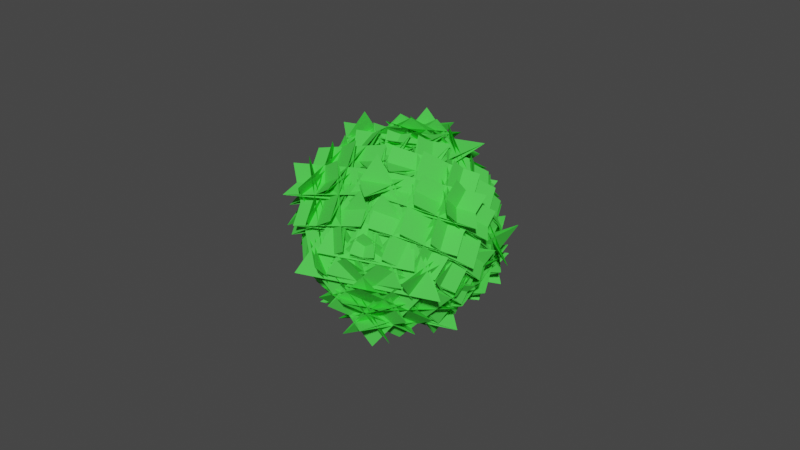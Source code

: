 # Source: Base01.blend  (saved by Blender 3.6.13; exported with 4.5.12 LTS)
import bpy
from mathutils import Matrix  # noqa: F401  (used for matrix-valued properties, if any)

bpy.ops.wm.read_factory_settings(use_empty=True)
scene = bpy.context.scene
scene.name = 'Scene'

# ---- collections
col_collection = bpy.data.collections.new('Collection'); scene.collection.children.link(col_collection)

# ---- materials (node trees are filled in below, after node groups)
mat_material = bpy.data.materials.new('Material')
mat_material.alpha_threshold = 0.0
mat_material.use_transparent_shadow = False
mat_material.diffuse_color = (0.08762, 0.8, 0.086, 1.0)
mat_material.roughness = 0.5
mat_material.line_color = (0.0, 0.0, 0.0, 1.0)

# ---- material node trees

# ---- world
world_world = bpy.data.worlds.new('World'); scene.world = world_world
world_world.use_nodes = True; world_world.node_tree.nodes.clear()
_N = world_world.node_tree.nodes; _L = world_world.node_tree.links
n0 = _N.new('ShaderNodeOutputWorld'); n0.name = 'World Output'; n0.location = (300, 300)
n1 = _N.new('ShaderNodeBackground'); n1.name = 'Background'; n1.location = (10, 300)
n1.inputs[0].default_value = (0.05088, 0.05088, 0.05088, 1.0)
_L.new(n1.outputs[0], n0.inputs[0])
n0.is_active_output = True
world_world.color = (0.05088, 0.05088, 0.05088)
world_world.use_sun_shadow = False
world_world.sun_shadow_jitter_overblur = 0.0

# ---- meshes
me_cube = bpy.data.meshes.new('Cube')
me_cube.from_pydata([(0.8985, 0.1324, 0.7297), (0.8324, 0.4613, -0.4682), (-0.168, 1.13, -0.4682), (-0.1489, 0.8504, 0.7049), (0.7118, 0.7653, -0.4682), (-0.4682, 1.0, -0.4682), (-0.4682, 0.7653, 0.7118), (0.718, 0.5254, 0.718), (-0.4682, 1.13, -0.168), (-0.4682, 0.4613, 0.8324), (0.7297, 0.1324, 0.8985), (0.7049, 0.8504, -0.1489), (0.8443, 0.5908, -0.1696), (-0.1917, 1.341, -0.1917), (-0.1696, 0.5908, 0.8443), (0.9157, -0.2442, 0.9157), (0.7297, 0.8985, 0.1324), (-0.4682, 0.8324, 0.4613), (-0.4682, -0.168, 1.13), (0.7049, -0.1489, 0.8504), (-0.4682, 0.7118, 0.7653), (-0.4682, -0.4682, 1.0), (0.7118, -0.4682, 0.7653), (0.718, 0.718, 0.5254), (-0.168, -0.4682, 1.13), (0.8324, -0.4682, 0.4613), (0.8985, 0.7297, 0.1324), (-0.1489, 0.7049, 0.8504), (-0.1696, 0.8443, 0.5908), (-0.1917, -0.1917, 1.341), (0.8443, -0.1696, 0.5908), (0.9157, 0.9157, -0.2442), (1.13, -0.168, -0.4682), (0.4613, 0.8324, -0.4682), (0.1324, 0.8985, 0.7297), (0.8504, -0.1489, 0.7049), (0.5908, 0.8443, -0.1696), (-0.2442, 0.9157, 0.9157), (0.5908, -0.1696, 0.8443), (1.341, -0.1917, -0.1917), (0.1324, 0.7297, 0.8985), (0.4613, -0.4682, 0.8324), (1.13, -0.4682, -0.168), (0.8504, 0.7049, -0.1489), (0.7653, 0.7118, -0.4682), (0.5254, 0.718, 0.718), (0.7653, -0.4682, 0.7118), (1.0, -0.4682, -0.4682), (0.8985, 0.7297, -0.1324), (0.8324, -0.4682, -0.4613), (-0.168, -0.4682, -1.13), (-0.1489, 0.7049, -0.8504), (0.7118, -0.4682, -0.7653), (-0.4682, -0.4682, -1.0), (-0.4682, 0.7118, -0.7653), (0.718, 0.718, -0.5254), (-0.4682, -0.168, -1.13), (-0.4682, 0.8324, -0.4613), (0.7297, 0.8985, -0.1324), (0.7049, -0.1489, -0.8504), (0.8443, -0.1696, -0.5908), (-0.1917, -0.1917, -1.341), (-0.1696, 0.8443, -0.5908), (0.9157, 0.9157, 0.2442), (0.7297, 0.1324, -0.8985), (-0.4682, 0.4613, -0.8324), (-0.4682, 1.13, 0.168), (0.7049, 0.8504, 0.1489), (-0.4682, 0.7653, -0.7118), (-0.4682, 1.0, 0.4682), (0.7118, 0.7653, 0.4682), (0.718, 0.5254, -0.718), (-0.168, 1.13, 0.4682), (0.8324, 0.4613, 0.4682), (0.8985, 0.1324, -0.7297), (-0.1489, 0.8504, -0.7049), (-0.1696, 0.5908, -0.8443), (-0.1917, 1.341, 0.1917), (0.8443, 0.5908, 0.1696), (0.9157, -0.2442, -0.9157), (1.13, -0.4682, 0.168), (0.4613, -0.4682, -0.8324), (0.1324, 0.7297, -0.8985), (0.8504, 0.7049, 0.1489), (0.5908, -0.1696, -0.8443), (-0.2442, 0.9157, -0.9157), (0.5908, 0.8443, 0.1696), (1.341, -0.1917, 0.1917), (0.1324, 0.8985, -0.7297), (0.4613, 0.8324, 0.4682), (1.13, -0.168, 0.4682), (0.8504, -0.1489, -0.7049), (0.7653, -0.4682, -0.7118), (0.5254, 0.718, -0.718), (0.7653, 0.7118, 0.4682), (1.0, -0.4682, 0.4682), (0.1324, -0.8985, 0.7297), (0.4613, -0.8324, -0.4682), (1.13, 0.168, -0.4682), (0.8504, 0.1489, 0.7049), (0.7653, -0.7118, -0.4682), (1.0, 0.4682, -0.4682), (0.7653, 0.4682, 0.7118), (0.5254, -0.718, 0.718), (1.13, 0.4682, -0.168), (0.4613, 0.4682, 0.8324), (0.1324, -0.7297, 0.8985), (0.8504, -0.7049, -0.1489), (0.5908, -0.8443, -0.1696), (1.341, 0.1917, -0.1917), (0.5908, 0.1696, 0.8443), (-0.2442, -0.9157, 0.9157), (0.8985, -0.7297, 0.1324), (0.8324, 0.4682, 0.4613), (-0.168, 0.4682, 1.13), (-0.1489, -0.7049, 0.8504), (0.7118, 0.4682, 0.7653), (-0.4682, 0.4682, 1.0), (-0.4682, -0.7118, 0.7653), (0.718, -0.718, 0.5254), (-0.4682, 0.168, 1.13), (-0.4682, -0.8324, 0.4613), (0.7297, -0.8985, 0.1324), (0.7049, 0.1489, 0.8504), (0.8443, 0.1696, 0.5908), (-0.1917, 0.1917, 1.341), (-0.1696, -0.8443, 0.5908), (0.9157, -0.9157, -0.2442), (-0.168, -1.13, -0.4682), (0.8324, -0.4613, -0.4682), (0.8985, -0.1324, 0.7297), (-0.1489, -0.8504, 0.7049), (0.8443, -0.5908, -0.1696), (0.9157, 0.2442, 0.9157), (-0.1696, -0.5908, 0.8443), (-0.1917, -1.341, -0.1917), (0.7297, -0.1324, 0.8985), (-0.4682, -0.4613, 0.8324), (-0.4682, -1.13, -0.168), (0.7049, -0.8504, -0.1489), (0.7118, -0.7653, -0.4682), (0.718, -0.5254, 0.718), (-0.4682, -0.7653, 0.7118), (-0.4682, -1.0, -0.4682), (0.1324, -0.7297, -0.8985), (0.4613, 0.4682, -0.8324), (1.13, 0.4682, 0.168), (0.8504, -0.7049, 0.1489), (0.7653, 0.4682, -0.7118), (1.0, 0.4682, 0.4682), (0.7653, -0.7118, 0.4682), (0.5254, -0.718, -0.718), (1.13, 0.168, 0.4682), (0.4613, -0.8324, 0.4682), (0.1324, -0.8985, -0.7297), (0.8504, 0.1489, -0.7049), (0.5908, 0.1696, -0.8443), (1.341, 0.1917, 0.1917), (0.5908, -0.8443, 0.1696), (-0.2442, -0.9157, -0.9157), (0.8985, -0.1324, -0.7297), (0.8324, -0.4613, 0.4682), (-0.168, -1.13, 0.4682), (-0.1489, -0.8504, -0.7049), (0.7118, -0.7653, 0.4682), (-0.4682, -1.0, 0.4682), (-0.4682, -0.7653, -0.7118), (0.718, -0.5254, -0.718), (-0.4682, -1.13, 0.168), (-0.4682, -0.4613, -0.8324), (0.7297, -0.1324, -0.8985), (0.7049, -0.8504, 0.1489), (0.8443, -0.5908, 0.1696), (-0.1917, -1.341, 0.1917), (-0.1696, -0.5908, -0.8443), (0.9157, 0.2442, -0.9157), (-0.168, 0.4682, -1.13), (0.8324, 0.4682, -0.4613), (0.8985, -0.7297, -0.1324), (-0.1489, -0.7049, -0.8504), (0.8443, 0.1696, -0.5908), (0.9157, -0.9157, 0.2442), (-0.1696, -0.8443, -0.5908), (-0.1917, 0.1917, -1.341), (0.7297, -0.8985, -0.1324), (-0.4682, -0.8324, -0.4613), (-0.4682, 0.168, -1.13), (0.7049, 0.1489, -0.8504), (0.7118, 0.4682, -0.7653), (0.718, -0.718, -0.5254), (-0.4682, -0.7118, -0.7653), (-0.4682, 0.4682, -1.0), (-0.7297, 0.1324, 0.8985), (0.4682, 0.4613, 0.8324), (0.4682, 1.13, -0.168), (-0.7049, 0.8504, -0.1489), (0.4682, 0.7653, 0.7118), (0.4682, 1.0, -0.4682), (-0.7118, 0.7653, -0.4682), (-0.718, 0.5254, 0.718), (0.168, 1.13, -0.4682), (-0.8324, 0.4613, -0.4682), (-0.8985, 0.1324, 0.7297), (0.1489, 0.8504, 0.7049), (0.1696, 0.5908, 0.8443), (0.1917, 1.341, -0.1917), (-0.8443, 0.5908, -0.1696), (-0.9157, -0.2442, 0.9157), (-0.1324, 0.8985, 0.7297), (-0.4613, 0.8324, -0.4682), (-1.13, -0.168, -0.4682), (-0.8504, -0.1489, 0.7049), (-0.7653, 0.7118, -0.4682), (-1.0, -0.4682, -0.4682), (-0.7653, -0.4682, 0.7118), (-0.5254, 0.718, 0.718), (-1.13, -0.4682, -0.168), (-0.4613, -0.4682, 0.8324), (-0.1324, 0.7297, 0.8985), (-0.8504, 0.7049, -0.1489), (-0.5908, 0.8443, -0.1696), (-1.341, -0.1917, -0.1917), (-0.5908, -0.1696, 0.8443), (0.2442, 0.9157, 0.9157), (0.4682, -0.168, 1.13), (0.4682, 0.8324, 0.4613), (-0.7297, 0.8985, 0.1324), (-0.7049, -0.1489, 0.8504), (0.1696, 0.8443, 0.5908), (-0.9157, 0.9157, -0.2442), (-0.8443, -0.1696, 0.5908), (0.1917, -0.1917, 1.341), (-0.8985, 0.7297, 0.1324), (-0.8324, -0.4682, 0.4613), (0.168, -0.4682, 1.13), (0.1489, 0.7049, 0.8504), (0.4682, 0.7118, 0.7653), (-0.718, 0.718, 0.5254), (-0.7118, -0.4682, 0.7653), (0.4682, -0.4682, 1.0), (-0.1324, 0.7297, -0.8985), (-0.4613, -0.4682, -0.8324), (-1.13, -0.4682, 0.168), (-0.8504, 0.7049, 0.1489), (-0.7653, -0.4682, -0.7118), (-1.0, -0.4682, 0.4682), (-0.7653, 0.7118, 0.4682), (-0.5254, 0.718, -0.718), (-1.13, -0.168, 0.4682), (-0.4613, 0.8324, 0.4682), (-0.1324, 0.8985, -0.7297), (-0.8504, -0.1489, -0.7049), (-0.5908, -0.1696, -0.8443), (-1.341, -0.1917, 0.1917), (-0.5908, 0.8443, 0.1696), (0.2442, 0.9157, -0.9157), (-0.8985, 0.1324, -0.7297), (-0.8324, 0.4613, 0.4682), (0.168, 1.13, 0.4682), (0.1489, 0.8504, -0.7049), (-0.7118, 0.7653, 0.4682), (0.4682, 1.0, 0.4682), (0.4682, 0.7653, -0.7118), (-0.718, 0.5254, -0.718), (0.4682, 1.13, 0.168), (0.4682, 0.4613, -0.8324), (-0.7297, 0.1324, -0.8985), (-0.7049, 0.8504, 0.1489), (-0.8443, 0.5908, 0.1696), (0.1917, 1.341, 0.1917), (0.1696, 0.5908, -0.8443), (-0.9157, -0.2442, -0.9157), (0.168, -0.4682, -1.13), (-0.8324, -0.4682, -0.4613), (-0.8985, 0.7297, -0.1324), (0.1489, 0.7049, -0.8504), (-0.8443, -0.1696, -0.5908), (-0.9157, 0.9157, 0.2442), (0.1696, 0.8443, -0.5908), (0.1917, -0.1917, -1.341), (-0.7297, 0.8985, -0.1324), (0.4682, 0.8324, -0.4613), (0.4682, -0.168, -1.13), (-0.7049, -0.1489, -0.8504), (-0.7118, -0.4682, -0.7653), (-0.718, 0.718, -0.5254), (0.4682, 0.7118, -0.7653), (0.4682, -0.4682, -1.0), (-0.1324, -0.7297, 0.8985), (-0.4613, 0.4682, 0.8324), (-1.13, 0.4682, -0.168), (-0.8504, -0.7049, -0.1489), (-0.7653, 0.4682, 0.7118), (-1.0, 0.4682, -0.4682), (-0.7653, -0.7118, -0.4682), (-0.5254, -0.718, 0.718), (-1.13, 0.168, -0.4682), (-0.4613, -0.8324, -0.4682), (-0.1324, -0.8985, 0.7297), (-0.8504, 0.1489, 0.7049), (-0.5908, 0.1696, 0.8443), (-1.341, 0.1917, -0.1917), (-0.5908, -0.8443, -0.1696), (0.2442, -0.9157, 0.9157), (-0.8985, -0.1324, 0.7297), (-0.8324, -0.4613, -0.4682), (0.168, -1.13, -0.4682), (0.1489, -0.8504, 0.7049), (-0.7118, -0.7653, -0.4682), (0.4682, -1.0, -0.4682), (0.4682, -0.7653, 0.7118), (-0.718, -0.5254, 0.718), (0.4682, -1.13, -0.168), (0.4682, -0.4613, 0.8324), (-0.7297, -0.1324, 0.8985), (-0.7049, -0.8504, -0.1489), (-0.8443, -0.5908, -0.1696), (0.1917, -1.341, -0.1917), (0.1696, -0.5908, 0.8443), (-0.9157, 0.2442, 0.9157), (0.168, 0.4682, 1.13), (-0.8324, 0.4682, 0.4613), (-0.8985, -0.7297, 0.1324), (0.1489, -0.7049, 0.8504), (-0.8443, 0.1696, 0.5908), (-0.9157, -0.9157, -0.2442), (0.1696, -0.8443, 0.5908), (0.1917, 0.1917, 1.341), (-0.7297, -0.8985, 0.1324), (0.4682, -0.8324, 0.4613), (0.4682, 0.168, 1.13), (-0.7049, 0.1489, 0.8504), (-0.7118, 0.4682, 0.7653), (-0.718, -0.718, 0.5254), (0.4682, -0.7118, 0.7653), (0.4682, 0.4682, 1.0), (-0.8985, -0.7297, -0.1324), (-0.8324, 0.4682, -0.4613), (0.168, 0.4682, -1.13), (0.1489, -0.7049, -0.8504), (-0.7118, 0.4682, -0.7653), (0.4682, 0.4682, -1.0), (0.4682, -0.7118, -0.7653), (-0.718, -0.718, -0.5254), (0.4682, 0.168, -1.13), (0.4682, -0.8324, -0.4613), (-0.7297, -0.8985, -0.1324), (-0.7049, 0.1489, -0.8504), (-0.8443, 0.1696, -0.5908), (0.1917, 0.1917, -1.341), (0.1696, -0.8443, -0.5908), (-0.9157, -0.9157, 0.2442), (-0.7297, -0.1324, -0.8985), (0.4682, -0.4613, -0.8324), (0.4682, -1.13, 0.168), (-0.7049, -0.8504, 0.1489), (0.4682, -0.7653, -0.7118), (0.4682, -1.0, 0.4682), (-0.7118, -0.7653, 0.4682), (-0.718, -0.5254, -0.718), (0.168, -1.13, 0.4682), (-0.8324, -0.4613, 0.4682), (-0.8985, -0.1324, -0.7297), (0.1489, -0.8504, -0.7049), (0.1696, -0.5908, -0.8443), (0.1917, -1.341, 0.1917), (-0.8443, -0.5908, 0.1696), (-0.9157, 0.2442, -0.9157), (-1.13, 0.4682, 0.168), (-0.4613, 0.4682, -0.8324), (-0.1324, -0.7297, -0.8985), (-0.8504, -0.7049, 0.1489), (-0.5908, 0.1696, -0.8443), (0.2442, -0.9157, -0.9157), (-0.5908, -0.8443, 0.1696), (-1.341, 0.1917, 0.1917), (-0.1324, -0.8985, -0.7297), (-0.4613, -0.8324, 0.4682), (-1.13, 0.168, 0.4682), (-0.8504, 0.1489, -0.7049), (-0.7653, 0.4682, -0.7118), (-0.5254, -0.718, -0.718), (-0.7653, -0.7118, 0.4682), (-1.0, 0.4682, 0.4682)], [], [(150, 100, 98, 152), (380, 244, 242, 368), (163, 167, 171, 173), (82, 48, 60, 84), (188, 52, 50, 176), (10, 16, 28, 14), (63, 79, 85), (140, 164, 162, 128), (179, 183, 187, 189), (207, 223, 229), (307, 311, 315, 317), (303, 319, 325), (259, 263, 267, 269), (58, 64, 76, 62), (19, 23, 27, 29), (355, 359, 363, 365), (115, 119, 123, 125), (227, 231, 235, 237), (178, 144, 156, 180), (26, 40, 38, 30), (211, 215, 219, 221), (218, 232, 230, 222), (44, 94, 90, 32), (67, 71, 75, 77), (15, 31, 37), (33, 89, 73, 1), (236, 20, 18, 224), (102, 46, 42, 104), (177, 49, 81, 145), (262, 68, 66, 264), (130, 96, 108, 132), (129, 161, 153, 97), (118, 334, 330, 120), (310, 142, 138, 312), (154, 160, 172, 158), (166, 356, 354, 168), (342, 190, 186, 344), (198, 260, 258, 200), (246, 212, 210, 248), (332, 238, 234, 320), (273, 337, 369, 241), (266, 280, 278, 270), (322, 288, 300, 324), (294, 382, 378, 296), (358, 308, 306, 360), (370, 336, 348, 372), (346, 352, 364, 350), (362, 376, 374, 366), (3, 7, 11, 13), (225, 17, 9, 193), (25, 113, 105, 41), (51, 55, 59, 61), (57, 281, 265, 65), (92, 148, 146, 80), (99, 103, 107, 109), (111, 127, 133), (121, 329, 313, 137), (147, 151, 155, 157), (159, 175, 181), (345, 185, 169, 353), (195, 199, 203, 205), (201, 257, 249, 209), (321, 233, 217, 289), (243, 247, 251, 253), (255, 271, 277), (284, 340, 338, 272), (291, 295, 299, 301), (361, 305, 297, 377), (323, 327, 331, 333), (339, 343, 347, 349), (351, 367, 373), (371, 375, 379, 381), (275, 279, 283, 285), (250, 256, 268, 254), (287, 53, 191, 341), (74, 88, 86, 78), (35, 39, 43, 45), (6, 196, 194, 8), (314, 328, 326, 318), (298, 304, 316, 302), (131, 135, 139, 141), (106, 112, 124, 110), (202, 208, 220, 206), (214, 292, 290, 216), (122, 136, 134, 126), (165, 143, 309, 357), (21, 239, 335, 117), (95, 47, 101, 149), (226, 192, 204, 228), (170, 184, 182, 174), (274, 240, 252, 276), (383, 293, 213, 245), (22, 116, 114, 24), (261, 197, 5, 69), (54, 286, 282, 56), (83, 87, 91, 93), (70, 4, 2, 72), (0, 1, 2, 3), (4, 5, 6, 7), (8, 9, 10, 11), (12, 13, 14, 15), (16, 17, 18, 19), (20, 21, 22, 23), (24, 25, 26, 27), (28, 29, 30, 31), (32, 33, 34, 35), (36, 37, 38, 39), (40, 41, 42, 43), (44, 45, 46, 47), (48, 49, 50, 51), (52, 53, 54, 55), (56, 57, 58, 59), (60, 61, 62, 63), (64, 65, 66, 67), (68, 69, 70, 71), (72, 73, 74, 75), (76, 77, 78, 79), (80, 81, 82, 83), (84, 85, 86, 87), (88, 89, 90, 91), (92, 93, 94, 95), (96, 97, 98, 99), (100, 101, 102, 103), (104, 105, 106, 107), (108, 109, 110, 111), (112, 113, 114, 115), (116, 117, 118, 119), (120, 121, 122, 123), (124, 125, 126, 127), (128, 129, 130, 131), (132, 133, 134, 135), (136, 137, 138, 139), (140, 141, 142, 143), (144, 145, 146, 147), (148, 149, 150, 151), (152, 153, 154, 155), (156, 157, 158, 159), (160, 161, 162, 163), (164, 165, 166, 167), (168, 169, 170, 171), (172, 173, 174, 175), (176, 177, 178, 179), (180, 181, 182, 183), (184, 185, 186, 187), (188, 189, 190, 191), (192, 193, 194, 195), (196, 197, 198, 199), (200, 201, 202, 203), (204, 205, 206, 207), (208, 209, 210, 211), (212, 213, 214, 215), (216, 217, 218, 219), (220, 221, 222, 223), (224, 225, 226, 227), (228, 229, 230, 231), (232, 233, 234, 235), (236, 237, 238, 239), (240, 241, 242, 243), (244, 245, 246, 247), (248, 249, 250, 251), (252, 253, 254, 255), (256, 257, 258, 259), (260, 261, 262, 263), (264, 265, 266, 267), (268, 269, 270, 271), (272, 273, 274, 275), (276, 277, 278, 279), (280, 281, 282, 283), (284, 285, 286, 287), (288, 289, 290, 291), (292, 293, 294, 295), (296, 297, 298, 299), (300, 301, 302, 303), (304, 305, 306, 307), (308, 309, 310, 311), (312, 313, 314, 315), (316, 317, 318, 319), (320, 321, 322, 323), (324, 325, 326, 327), (328, 329, 330, 331), (332, 333, 334, 335), (336, 337, 338, 339), (340, 341, 342, 343), (344, 345, 346, 347), (348, 349, 350, 351), (352, 353, 354, 355), (356, 357, 358, 359), (360, 361, 362, 363), (364, 365, 366, 367), (368, 369, 370, 371), (372, 373, 374, 375), (376, 377, 378, 379), (380, 381, 382, 383), (12, 0, 3, 13), (2, 4, 7, 3), (6, 8, 11, 7), (10, 14, 13, 11), (28, 16, 19, 29), (18, 20, 23, 19), (22, 24, 27, 23), (26, 30, 29, 27), (44, 32, 35, 45), (34, 36, 39, 35), (38, 40, 43, 39), (42, 46, 45, 43), (60, 48, 51, 61), (50, 52, 55, 51), (54, 56, 59, 55), (58, 62, 61, 59), (76, 64, 67, 77), (66, 68, 71, 67), (70, 72, 75, 71), (74, 78, 77, 75), (92, 80, 83, 93), (82, 84, 87, 83), (86, 88, 91, 87), (90, 94, 93, 91), (108, 96, 99, 109), (98, 100, 103, 99), (102, 104, 107, 103), (106, 110, 109, 107), (124, 112, 115, 125), (114, 116, 119, 115), (118, 120, 123, 119), (122, 126, 125, 123), (140, 128, 131, 141), (130, 132, 135, 131), (134, 136, 139, 135), (138, 142, 141, 139), (156, 144, 147, 157), (146, 148, 151, 147), (150, 152, 155, 151), (154, 158, 157, 155), (172, 160, 163, 173), (162, 164, 167, 163), (166, 168, 171, 167), (170, 174, 173, 171), (188, 176, 179, 189), (178, 180, 183, 179), (182, 184, 187, 183), (186, 190, 189, 187), (204, 192, 195, 205), (194, 196, 199, 195), (198, 200, 203, 199), (202, 206, 205, 203), (220, 208, 211, 221), (210, 212, 215, 211), (214, 216, 219, 215), (218, 222, 221, 219), (236, 224, 227, 237), (226, 228, 231, 227), (230, 232, 235, 231), (234, 238, 237, 235), (252, 240, 243, 253), (242, 244, 247, 243), (246, 248, 251, 247), (250, 254, 253, 251), (268, 256, 259, 269), (258, 260, 263, 259), (262, 264, 267, 263), (266, 270, 269, 267), (284, 272, 275, 285), (274, 276, 279, 275), (278, 280, 283, 279), (282, 286, 285, 283), (300, 288, 291, 301), (290, 292, 295, 291), (294, 296, 299, 295), (298, 302, 301, 299), (316, 304, 307, 317), (306, 308, 311, 307), (310, 312, 315, 311), (314, 318, 317, 315), (332, 320, 323, 333), (322, 324, 327, 323), (326, 328, 331, 327), (330, 334, 333, 331), (348, 336, 339, 349), (338, 340, 343, 339), (342, 344, 347, 343), (346, 350, 349, 347), (364, 352, 355, 365), (354, 356, 359, 355), (358, 360, 363, 359), (362, 366, 365, 363), (380, 368, 371, 381), (370, 372, 375, 371), (374, 376, 379, 375), (378, 382, 381, 379), (33, 1, 0, 34), (15, 37, 36, 12), (9, 17, 16, 10), (31, 15, 14, 28), (25, 41, 40, 26), (37, 31, 30, 38), (81, 49, 48, 82), (63, 85, 84, 60), (57, 65, 64, 58), (79, 63, 62, 76), (73, 89, 88, 74), (85, 79, 78, 86), (129, 97, 96, 130), (111, 133, 132, 108), (105, 113, 112, 106), (127, 111, 110, 124), (121, 137, 136, 122), (133, 127, 126, 134), (177, 145, 144, 178), (159, 181, 180, 156), (153, 161, 160, 154), (175, 159, 158, 172), (169, 185, 184, 170), (181, 175, 174, 182), (225, 193, 192, 226), (207, 229, 228, 204), (201, 209, 208, 202), (223, 207, 206, 220), (217, 233, 232, 218), (229, 223, 222, 230), (273, 241, 240, 274), (255, 277, 276, 252), (249, 257, 256, 250), (271, 255, 254, 268), (265, 281, 280, 266), (277, 271, 270, 278), (321, 289, 288, 322), (303, 325, 324, 300), (297, 305, 304, 298), (319, 303, 302, 316), (313, 329, 328, 314), (325, 319, 318, 326), (369, 337, 336, 370), (351, 373, 372, 348), (345, 353, 352, 346), (367, 351, 350, 364), (361, 377, 376, 362), (373, 367, 366, 374), (287, 341, 340, 284), (337, 273, 272, 338), (383, 245, 244, 380), (241, 369, 368, 242), (53, 287, 286, 54), (281, 57, 56, 282), (261, 69, 68, 262), (65, 265, 264, 66), (47, 95, 94, 44), (89, 33, 32, 90), (69, 5, 4, 70), (1, 73, 72, 2), (357, 309, 308, 358), (305, 361, 360, 306), (293, 383, 382, 294), (377, 297, 296, 378), (143, 165, 164, 140), (161, 129, 128, 162), (149, 101, 100, 150), (97, 153, 152, 98), (197, 261, 260, 198), (257, 201, 200, 258), (245, 213, 212, 246), (209, 249, 248, 210), (117, 335, 334, 118), (329, 121, 120, 330), (309, 143, 142, 310), (137, 313, 312, 138), (21, 117, 116, 22), (113, 25, 24, 114), (101, 47, 46, 102), (41, 105, 104, 42), (341, 191, 190, 342), (185, 345, 344, 186), (165, 357, 356, 166), (353, 169, 168, 354), (335, 239, 238, 332), (233, 321, 320, 234), (213, 293, 292, 214), (289, 217, 216, 290), (239, 21, 20, 236), (17, 225, 224, 18), (5, 197, 196, 6), (193, 9, 8, 194), (191, 53, 52, 188), (49, 177, 176, 50), (95, 149, 148, 92), (145, 81, 80, 146), (34, 0, 12, 36)])
_uv = me_cube.uv_layers.new(name='UVMap')
_uv.uv.foreach_set('vector', [0.5585, 0.7433, 0.4415, 0.7433, 0.4415, 0.5878, 0.5585, 0.5878, 0.1543, 0.5665, 0.1543, 0.6835, 0.1088, 0.6835, 0.1088, 0.5665, 0.2474, 0.7198, 0.3067, 0.7028, 0.31, 0.764, 0.2441, 0.7794, 0.2792, 0.5666, 0.4708, 0.5666, 0.4067, 0.6285, 0.3433, 0.6285, 0.3683, 0.5665, 0.3683, 0.6835, 0.2128, 0.6835, 0.2128, 0.5665, 0.6123, 0.4662, 0.5166, 0.4662, 0.5738, 0.3538, 0.6055, 0.3538, 0.3645, 0.5105, 0.3645, 0.6555, 0.2195, 0.5105, 0.4415, 0.7567, 0.5585, 0.7567, 0.5585, 0.9122, 0.4415, 0.9122, 0.2474, 0.685, 0.2441, 0.6191, 0.31, 0.6224, 0.3067, 0.6817, 0.6145, 0.09448, 0.6145, 0.2395, 0.4695, 0.2395, 0.56, -0.01396, 0.5567, 0.04719, 0.4974, 0.03024, 0.4941, -0.02941, 0.6145, 0.01053, 0.6145, 0.1555, 0.4695, 0.01053, 0.2278, 0.5152, 0.1818, 0.5629, 0.1836, 0.5152, 0.2329, 0.4608, 0.3412, 0.5127, 0.3412, 0.6084, 0.2288, 0.5512, 0.2288, 0.5195, 0.639, 0.435, 0.5778, 0.4317, 0.5948, 0.3724, 0.6544, 0.3691, 0.1836, 0.7348, 0.1818, 0.6871, 0.2278, 0.7348, 0.2329, 0.7892, 0.5948, 0.8776, 0.5778, 0.8183, 0.639, 0.815, 0.6544, 0.8809, 0.5948, 0.1224, 0.6544, 0.1191, 0.639, 0.185, 0.5778, 0.1817, 0.3623, 0.6945, 0.2666, 0.6945, 0.3238, 0.644, 0.3555, 0.644, 0.5292, 0.5666, 0.7208, 0.5666, 0.6567, 0.6285, 0.5933, 0.6285, 0.56, 0.1224, 0.5567, 0.1817, 0.4974, 0.185, 0.4941, 0.1191, 0.6123, 0.2162, 0.5166, 0.2162, 0.5738, 0.1038, 0.6055, 0.1038, 0.4415, 0.5067, 0.5585, 0.5067, 0.5585, 0.6622, 0.4415, 0.6622, 0.31, 0.486, 0.3067, 0.5472, 0.2474, 0.5302, 0.2441, 0.4706, 0.6145, 0.4895, 0.4695, 0.4895, 0.6145, 0.3445, 0.4415, 0.4536, 0.5585, 0.4536, 0.5585, 0.5464, 0.4415, 0.5464, 0.5957, 0.4335, 0.5957, 0.3165, 0.6412, 0.3165, 0.6412, 0.4335, 0.6183, 0.5665, 0.6183, 0.6835, 0.4628, 0.6835, 0.4628, 0.5665, 0.4214, 0.5665, 0.4214, 0.6835, 0.3286, 0.6835, 0.3286, 0.5665, 0.3085, 0.5293, 0.1915, 0.5293, 0.1915, 0.4838, 0.3085, 0.4838, 0.5584, 0.6542, 0.5584, 0.8458, 0.4965, 0.7817, 0.4965, 0.7183, 0.4415, 0.7036, 0.5585, 0.7036, 0.5585, 0.7964, 0.4415, 0.7964, 0.5957, 0.9335, 0.5957, 0.8165, 0.6412, 0.8165, 0.6412, 0.9335, 0.589, 0.8165, 0.589, 0.9335, 0.479, 0.9335, 0.479, 0.8165, 0.2666, 0.7373, 0.3623, 0.6416, 0.3555, 0.6988, 0.3238, 0.7305, 0.1915, 0.7207, 0.3085, 0.7207, 0.3085, 0.7662, 0.1915, 0.7662, 0.3085, 0.714, 0.1915, 0.714, 0.1915, 0.604, 0.3085, 0.604, 0.4415, 0.2567, 0.5585, 0.2567, 0.5585, 0.4122, 0.4415, 0.4122, 0.5585, 0.2433, 0.4415, 0.2433, 0.4415, 0.08779, 0.5585, 0.08779, 0.5957, 0.1835, 0.5957, 0.06647, 0.6412, 0.06647, 0.6412, 0.1835, 0.146, 0.6835, 0.146, 0.5665, 0.1923, 0.5665, 0.1923, 0.6835, 0.1588, 0.6084, 0.1588, 0.5127, 0.2712, 0.5195, 0.2712, 0.5512, 0.5166, 0.03379, 0.6123, 0.03379, 0.6055, 0.1462, 0.5738, 0.1462, 0.4415, 0.03603, 0.5585, 0.03603, 0.5585, 0.146, 0.4415, 0.146, 0.5585, 0.02934, 0.4415, 0.02934, 0.4415, -0.01621, 0.5585, -0.01621, 0.2334, 0.7162, 0.1377, 0.7162, 0.1445, 0.6038, 0.1762, 0.6038, 0.1588, 0.7373, 0.1588, 0.6416, 0.2712, 0.6988, 0.2712, 0.7305, 0.1377, 0.6416, 0.2334, 0.7373, 0.1762, 0.7305, 0.1445, 0.6988, 0.56, 0.3724, 0.5567, 0.4317, 0.4974, 0.435, 0.4941, 0.3691, 0.5577, 0.4335, 0.5577, 0.3165, 0.604, 0.3165, 0.604, 0.4335, 0.5786, 0.6835, 0.5786, 0.5665, 0.6714, 0.5665, 0.6714, 0.6835, 0.2474, 0.565, 0.3067, 0.5683, 0.31, 0.6276, 0.2441, 0.6309, 0.1915, 0.521, 0.3085, 0.521, 0.3085, 0.5673, 0.1915, 0.5673, 0.3817, 0.6835, 0.3817, 0.5665, 0.5372, 0.5665, 0.5372, 0.6835, 0.56, 0.6338, 0.5567, 0.7561, 0.4974, 0.7222, 0.4941, 0.6029, 0.6145, 0.9055, 0.4695, 0.7605, 0.6145, 0.7605, 0.5577, 0.9335, 0.5577, 0.8165, 0.604, 0.8165, 0.604, 0.9335, 0.3598, 0.6914, 0.3121, 0.6932, 0.3598, 0.6472, 0.4142, 0.6421, 0.2195, 0.7395, 0.3645, 0.5945, 0.3645, 0.7395, 0.3085, 0.729, 0.1915, 0.729, 0.1915, 0.6827, 0.3085, 0.6827, 0.4974, 0.2778, 0.5567, 0.2439, 0.56, 0.3662, 0.4941, 0.3971, 0.4415, 0.2036, 0.5585, 0.2036, 0.5585, 0.2964, 0.4415, 0.2964, 0.5577, 0.1835, 0.5577, 0.06647, 0.604, 0.06647, 0.604, 0.1835, 0.111, 0.565, 0.1722, 0.5683, 0.1552, 0.6276, 0.09559, 0.6309, 0.2805, 0.5105, 0.1355, 0.6555, 0.1355, 0.5105, 0.161, 0.6835, 0.161, 0.5665, 0.271, 0.5665, 0.271, 0.6835, 0.4829, 0.03533, 0.5881, 0.03687, 0.5897, 0.1421, 0.4745, 0.1505, 0.5585, 0.06734, 0.4415, 0.06734, 0.4415, 0.02095, 0.5585, 0.02095, 0.6098, 0.05858, 0.6642, 0.1079, 0.6098, 0.1028, 0.5621, 0.05684, 0.2671, 0.7147, 0.1619, 0.7131, 0.1603, 0.6079, 0.2755, 0.5995, 0.1355, 0.7395, 0.1355, 0.5945, 0.2805, 0.7395, 0.1402, 0.6914, 0.08578, 0.6421, 0.1402, 0.6472, 0.1879, 0.6932, 0.2671, 0.5353, 0.2755, 0.6505, 0.1603, 0.6421, 0.1619, 0.5369, 0.2334, 0.5127, 0.1377, 0.6084, 0.1445, 0.5512, 0.1762, 0.5195, 0.3085, 0.6835, 0.1915, 0.6835, 0.1915, 0.5665, 0.3085, 0.5665, 0.3623, 0.6084, 0.2666, 0.5127, 0.3238, 0.5195, 0.3555, 0.5512, 0.56, 0.6162, 0.4941, 0.6471, 0.4974, 0.5278, 0.5567, 0.4939, 0.589, 0.3165, 0.589, 0.4335, 0.479, 0.4335, 0.479, 0.3165, 0.6123, 0.1084, 0.5166, 0.01269, 0.5738, 0.01946, 0.6055, 0.05115, 0.5912, 0.01269, 0.5912, 0.1084, 0.4788, 0.05115, 0.4788, 0.01946, 0.56, 0.8776, 0.4941, 0.8809, 0.4974, 0.815, 0.5567, 0.8183, 0.6123, 0.8584, 0.5166, 0.7627, 0.5738, 0.7695, 0.6055, 0.8012, 0.5584, 0.1542, 0.5584, 0.3458, 0.4965, 0.2817, 0.4965, 0.2183, 0.589, 0.06647, 0.589, 0.1835, 0.479, 0.1835, 0.479, 0.06647, 0.5166, 0.7838, 0.6123, 0.7838, 0.6055, 0.8962, 0.5738, 0.8962, 0.5585, 0.9335, 0.4415, 0.9335, 0.4415, 0.8165, 0.5585, 0.8165, 0.8085, 0.6835, 0.6915, 0.6835, 0.6915, 0.5665, 0.8085, 0.5665, 0.5585, 0.6835, 0.4415, 0.6835, 0.4415, 0.5665, 0.5585, 0.5665, 0.5166, 0.2373, 0.6123, 0.1416, 0.6055, 0.1988, 0.5738, 0.2305, 0.3412, 0.6416, 0.3412, 0.7373, 0.2288, 0.7305, 0.2288, 0.6988, 0.1377, 0.5338, 0.2334, 0.5338, 0.1762, 0.6462, 0.1445, 0.6462, 0.5585, 0.1835, 0.4415, 0.1835, 0.4415, 0.06647, 0.5585, 0.06647, 0.6317, 0.6835, 0.6317, 0.5665, 0.7872, 0.5665, 0.7872, 0.6835, 0.5585, 0.4335, 0.4415, 0.4335, 0.4415, 0.3165, 0.5585, 0.3165, 0.1915, 0.536, 0.3085, 0.536, 0.3085, 0.646, 0.1915, 0.646, 0.4912, 0.565, 0.5221, 0.6309, 0.4028, 0.6276, 0.3689, 0.5683, 0.5585, 0.4933, 0.4415, 0.4933, 0.4415, 0.3378, 0.5585, 0.3378, 0.5181, 0.438, 0.4819, 0.438, 0.4819, 0.438, 0.5181, 0.3931, 0.4819, 0.3931, 0.4819, 0.3931, 0.5181, 0.3569, 0.5181, 0.3931, 0.5498, 0.3569, 0.5498, 0.3569, 0.5498, 0.3931, 0.5181, 0.3931, 0.5367, 0.5317, 0.5181, 0.438, 0.5367, 0.4572, 0.5367, 0.5428, 0.5498, 0.3931, 0.5577, 0.3931, 0.6119, 0.3569, 0.6119, 0.3931, 0.6119, 0.3931, 0.625, 0.3931, 0.625, 0.4117, 0.625, 0.4117, 0.687, 0.6431, 0.5786, 0.6069, 0.563, 0.6069, 0.687, 0.6069, 0.5574, 0.4269, 0.5947, 0.4269, 0.5574, 0.4641, 0.5519, 0.4697, 0.4819, 0.562, 0.5181, 0.4536, 0.5181, 0.438, 0.5181, 0.562, 0.5367, 0.4683, 0.5367, 0.4572, 0.5367, 0.5428, 0.5181, 0.562, 0.563, 0.6069, 0.563, 0.6431, 0.563, 0.6431, 0.5181, 0.6069, 0.4819, 0.6069, 0.5181, 0.562, 0.5181, 0.6069, 0.4819, 0.6069, 0.313, 0.6069, 0.313, 0.6431, 0.313, 0.6431, 0.2681, 0.6069, 0.2681, 0.6431, 0.2681, 0.6431, 0.2319, 0.6069, 0.2681, 0.6069, 0.2319, 0.5752, 0.2319, 0.5752, 0.2681, 0.5752, 0.2681, 0.6069, 0.3019, 0.5731, 0.2681, 0.5752, 0.3019, 0.5359, 0.3019, 0.5303, 0.2681, 0.5752, 0.2681, 0.5673, 0.2319, 0.5131, 0.2681, 0.5131, 0.2681, 0.5131, 0.2681, 0.5, 0.2867, 0.5, 0.2867, 0.5, 0.2681, 0.5, 0.2867, 0.5, 0.2867, 0.5227, 0.2867, 0.5227, 0.3019, 0.5676, 0.2681, 0.5131, 0.3019, 0.5303, 0.3019, 0.5731, 0.437, 0.6431, 0.3286, 0.6069, 0.313, 0.6069, 0.437, 0.6069, 0.3433, 0.5883, 0.3322, 0.5883, 0.4178, 0.5883, 0.437, 0.6069, 0.2998, 0.5131, 0.3077, 0.521, 0.3619, 0.5752, 0.3447, 0.5731, 0.437, 0.6069, 0.437, 0.6069, 0.4633, 0.5883, 0.4633, 0.6069, 0.5181, 0.812, 0.5181, 0.7964, 0.4819, 0.688, 0.5181, 0.688, 0.4819, 0.6431, 0.4819, 0.6431, 0.5181, 0.6431, 0.5181, 0.688, 0.563, 0.6069, 0.563, 0.6069, 0.563, 0.6431, 0.5181, 0.6431, 0.5367, 0.7817, 0.5181, 0.688, 0.5367, 0.7072, 0.5367, 0.7928, 0.5498, 0.7631, 0.5577, 0.771, 0.6119, 0.8252, 0.5947, 0.8231, 0.625, 0.8383, 0.625, 0.8569, 0.6119, 0.8569, 0.6119, 0.8569, 0.6119, 0.8931, 0.5577, 0.8569, 0.5498, 0.8569, 0.6119, 0.8569, 0.5574, 0.7859, 0.5947, 0.8231, 0.5574, 0.8231, 0.5519, 0.8231, 0.4819, 0.812, 0.4819, 0.812, 0.5181, 0.812, 0.5181, 0.8569, 0.5367, 0.7183, 0.5367, 0.7072, 0.5367, 0.7928, 0.5181, 0.812, 0.5498, 0.8569, 0.5498, 0.8931, 0.5498, 0.8931, 0.5181, 0.8569, 0.4819, 0.8569, 0.5181, 0.8569, 0.5181, 0.8931, 0.5181, 0.8931, 0.2998, 0.6617, 0.3077, 0.6617, 0.3619, 0.6617, 0.3447, 0.6769, 0.3619, 0.6617, 0.375, 0.6617, 0.3619, 0.6748, 0.3619, 0.6748, 0.3619, 0.6748, 0.3077, 0.729, 0.2998, 0.7369, 0.3447, 0.6769, 0.3238, 0.644, 0.4142, 0.6421, 0.3238, 0.7305, 0.2195, 0.7395, 0.2867, 0.7273, 0.2867, 0.75, 0.2681, 0.75, 0.2867, 0.7273, 0.2867, 0.75, 0.2681, 0.75, 0.2681, 0.7369, 0.2681, 0.7369, 0.2319, 0.7369, 0.2681, 0.6827, 0.2681, 0.6748, 0.2681, 0.7369, 0.3019, 0.7197, 0.2681, 0.7369, 0.3019, 0.6824, 0.3019, 0.6769, 0.313, 0.6069, 0.313, 0.6069, 0.313, 0.6431, 0.2681, 0.6431, 0.3019, 0.6769, 0.3019, 0.7197, 0.3019, 0.7141, 0.2681, 0.6748, 0.2681, 0.6748, 0.2319, 0.6748, 0.2319, 0.6748, 0.2681, 0.6431, 0.2681, 0.6069, 0.2681, 0.6431, 0.2319, 0.6431, 0.2319, 0.6431, 0.5498, 0.3569, 0.5498, 0.3931, 0.5498, 0.3931, 0.5181, 0.3569, 0.5181, 0.3569, 0.4819, 0.3569, 0.4819, 0.3569, 0.5181, 0.312, 0.4819, 0.312, 0.5181, 0.2036, 0.5181, 0.188, 0.5181, 0.312, 0.5367, 0.2928, 0.5181, 0.312, 0.5367, 0.2183, 0.5367, 0.2072, 0.5181, 0.188, 0.4819, 0.188, 0.4819, 0.188, 0.5181, 0.1431, 0.4819, 0.1431, 0.4819, 0.1431, 0.5181, 0.1069, 0.5181, 0.1431, 0.5498, 0.1069, 0.5498, 0.1069, 0.5498, 0.1431, 0.5181, 0.1431, 0.5367, 0.2817, 0.5181, 0.188, 0.5367, 0.2072, 0.5367, 0.2928, 0.6119, 0.1748, 0.5577, 0.229, 0.5498, 0.2369, 0.5947, 0.1769, 0.5574, 0.2141, 0.5519, 0.2197, 0.5574, 0.1769, 0.5947, 0.1769, 0.5498, 0.1431, 0.5577, 0.1431, 0.6119, 0.1069, 0.6119, 0.1431, 0.625, 0.1617, 0.625, 0.1617, 0.6119, 0.1431, 0.625, 0.1431, 0.2002, 0.6069, 0.1923, 0.6069, 0.1381, 0.6431, 0.1381, 0.6069, 0.1381, 0.6069, 0.125, 0.6069, 0.125, 0.5883, 0.125, 0.5883, 0.125, 0.6069, 0.125, 0.5883, 0.1477, 0.5883, 0.1477, 0.5883, 0.1926, 0.5731, 0.1381, 0.6069, 0.1553, 0.5731, 0.1981, 0.5731, 0.1381, 0.5752, 0.146, 0.5673, 0.2002, 0.5131, 0.1981, 0.5303, 0.2002, 0.5131, 0.2133, 0.5, 0.2133, 0.5131, 0.2133, 0.5131, 0.2319, 0.5131, 0.2319, 0.5673, 0.2319, 0.5752, 0.1981, 0.5303, 0.1981, 0.5303, 0.2319, 0.5131, 0.1981, 0.5676, 0.1981, 0.5731, 0.271, 0.6835, 0.146, 0.6835, 0.1377, 0.5338, 0.2671, 0.5353, 0.1445, 0.6462, 0.1355, 0.5105, 0.2712, 0.5195, 0.2755, 0.6505, 0.1588, 0.5127, 0.3085, 0.521, 0.3085, 0.646, 0.1603, 0.6421, 0.161, 0.6835, 0.1619, 0.5369, 0.3085, 0.536, 0.3085, 0.6835, 0.6123, 0.03379, 0.604, 0.1835, 0.479, 0.1835, 0.4829, 0.03533, 0.589, 0.1835, 0.4415, 0.1835, 0.4415, 0.03603, 0.5881, 0.03687, 0.4415, 0.146, 0.4415, 0.02095, 0.5912, 0.01269, 0.5897, 0.1421, 0.6055, 0.1462, 0.4745, 0.1505, 0.4788, 0.01946, 0.6145, 0.01053, 0.5181, 0.07517, 0.5181, 0.06734, 0.4819, 0.01313, 0.5181, 0.01313, 0.4819, 0.0, 0.4819, 0.0, 0.5181, 0.0, 0.5181, 0.01313, 0.5498, 0.8569, 0.5498, 0.8569, 0.5498, 0.8931, 0.5181, 0.8931, 0.5519, 0.06757, 0.5181, 0.01313, 0.5519, 0.03032, 0.5519, 0.07313, 0.6119, 0.1069, 0.5577, 0.1069, 0.5498, 0.1069, 0.5947, 0.07313, 0.5574, 0.07313, 0.5519, 0.07313, 0.5574, 0.03588, 0.5947, 0.07313, 0.5498, 0.01313, 0.5577, 0.02095, 0.6119, 0.07517, 0.5947, 0.07313, 0.6119, 0.08829, 0.6119, 0.08829, 0.6119, 0.07517, 0.625, 0.08829, 0.1377, 0.7162, 0.146, 0.5665, 0.271, 0.5665, 0.2671, 0.7147, 0.161, 0.5665, 0.3085, 0.5665, 0.3085, 0.714, 0.1619, 0.7131, 0.3085, 0.604, 0.3085, 0.729, 0.1588, 0.7373, 0.1603, 0.6079, 0.1445, 0.6038, 0.2755, 0.5995, 0.2712, 0.7305, 0.1355, 0.7395, 0.2319, 0.6748, 0.2319, 0.6827, 0.2319, 0.7369, 0.1981, 0.7197, 0.2133, 0.7369, 0.2133, 0.75, 0.2002, 0.7369, 0.2002, 0.7369, 0.2002, 0.7369, 0.146, 0.6827, 0.1381, 0.6748, 0.1981, 0.7197, 0.1981, 0.6824, 0.2319, 0.7369, 0.1981, 0.7197, 0.1981, 0.6769, 0.1381, 0.6431, 0.1923, 0.6431, 0.2002, 0.6431, 0.1553, 0.6769, 0.1926, 0.6769, 0.1981, 0.6769, 0.1553, 0.6769, 0.1381, 0.6431, 0.1553, 0.6769, 0.1381, 0.6748, 0.125, 0.6617, 0.1553, 0.6769, 0.1381, 0.6617, 0.1381, 0.6617, 0.1381, 0.6748, 0.125, 0.6617, 0.4965, 0.5317, 0.5584, 0.5958, 0.5367, 0.4572, 0.5181, 0.438, 0.4415, 0.3378, 0.4415, 0.4933, 0.5181, 0.438, 0.5181, 0.3931, 0.589, 0.3165, 0.479, 0.3165, 0.5181, 0.3931, 0.5498, 0.3931, 0.6123, 0.4662, 0.6055, 0.3538, 0.5498, 0.3931, 0.5519, 0.4269, 0.5738, 0.3538, 0.5166, 0.4662, 0.5947, 0.4269, 0.6119, 0.3931, 0.6412, 0.3165, 0.5957, 0.3165, 0.5778, 0.4317, 0.639, 0.435, 0.625, 0.4117, 0.625, 0.3931, 0.5948, 0.3724, 0.5778, 0.4317, 0.5292, 0.5666, 0.5933, 0.6285, 0.687, 0.6069, 0.6678, 0.5883, 0.4415, 0.5067, 0.4415, 0.6622, 0.5181, 0.6069, 0.5181, 0.562, 0.5584, 0.4042, 0.4965, 0.4683, 0.4941, 0.6471, 0.56, 0.6162, 0.5367, 0.5883, 0.5367, 0.5428, 0.4974, 0.5278, 0.4941, 0.6471, 0.4628, 0.6835, 0.6183, 0.6835, 0.563, 0.6069, 0.5181, 0.6069, 0.4067, 0.6285, 0.4708, 0.5666, 0.3322, 0.5883, 0.313, 0.6069, 0.2128, 0.6835, 0.3683, 0.6835, 0.313, 0.6069, 0.2681, 0.6069, 0.1915, 0.536, 0.1915, 0.646, 0.2681, 0.6069, 0.2681, 0.5752, 0.3412, 0.5127, 0.2288, 0.5195, 0.2681, 0.5752, 0.3019, 0.5731, 0.2288, 0.5512, 0.3412, 0.6084, 0.3019, 0.5303, 0.2681, 0.5131, 0.1915, 0.4838, 0.1915, 0.5293, 0.3067, 0.5472, 0.31, 0.486, 0.2867, 0.5, 0.2681, 0.5, 0.2474, 0.5302, 0.3067, 0.5472, 0.2867, 0.5227, 0.2867, 0.5, 0.2441, 0.4706, 0.2474, 0.5302, 0.437, 0.6069, 0.4633, 0.6069, 0.4912, 0.565, 0.3689, 0.5683, 0.2792, 0.5666, 0.3433, 0.6285, 0.5221, 0.6309, 0.4912, 0.565, 0.3238, 0.5195, 0.2666, 0.5127, 0.3447, 0.5731, 0.3619, 0.5752, 0.4633, 0.6069, 0.4633, 0.5883, 0.3689, 0.5683, 0.4028, 0.6276, 0.4965, 0.7817, 0.5584, 0.8458, 0.56, 0.6338, 0.4941, 0.6029, 0.4415, 0.5878, 0.4415, 0.7433, 0.5181, 0.688, 0.5181, 0.6431, 0.6183, 0.5665, 0.4628, 0.5665, 0.5181, 0.6431, 0.563, 0.6431, 0.5367, 0.7072, 0.5367, 0.6617, 0.4941, 0.6029, 0.4974, 0.7222, 0.5738, 0.7695, 0.5166, 0.7627, 0.5947, 0.8231, 0.6119, 0.8252, 0.625, 0.8569, 0.625, 0.8383, 0.5778, 0.8183, 0.5948, 0.8776, 0.5957, 0.9335, 0.6412, 0.9335, 0.639, 0.815, 0.5778, 0.8183, 0.5166, 0.7838, 0.5738, 0.8962, 0.6119, 0.8569, 0.5947, 0.8231, 0.4415, 0.7567, 0.4415, 0.9122, 0.5181, 0.8569, 0.5181, 0.812, 0.5584, 0.6542, 0.4965, 0.7183, 0.5181, 0.812, 0.5367, 0.7928, 0.6055, 0.8962, 0.6123, 0.7838, 0.5519, 0.8231, 0.5498, 0.8569, 0.479, 0.9335, 0.589, 0.9335, 0.5498, 0.8569, 0.5181, 0.8569, 0.3238, 0.644, 0.2666, 0.6945, 0.3598, 0.6914, 0.4142, 0.6421, 0.375, 0.6617, 0.3619, 0.6617, 0.3121, 0.6932, 0.3598, 0.6914, 0.3619, 0.6748, 0.375, 0.6617, 0.3598, 0.6472, 0.3121, 0.6932, 0.2666, 0.7373, 0.3238, 0.7305, 0.4142, 0.6421, 0.3598, 0.6472, 0.2867, 0.75, 0.2867, 0.7273, 0.2474, 0.7198, 0.2441, 0.7794, 0.2681, 0.75, 0.2867, 0.75, 0.3067, 0.7028, 0.2474, 0.7198, 0.1915, 0.7207, 0.1915, 0.7662, 0.31, 0.764, 0.3067, 0.7028, 0.3412, 0.6416, 0.2288, 0.6988, 0.2681, 0.7369, 0.3019, 0.7197, 0.3683, 0.5665, 0.2128, 0.5665, 0.2681, 0.6431, 0.313, 0.6431, 0.3623, 0.6945, 0.3555, 0.644, 0.2998, 0.6617, 0.3019, 0.6769, 0.2288, 0.7305, 0.3412, 0.7373, 0.3019, 0.6769, 0.2681, 0.6748, 0.1915, 0.604, 0.1915, 0.714, 0.2681, 0.6748, 0.2681, 0.6431, 0.5367, 0.3383, 0.5367, 0.2928, 0.4974, 0.2778, 0.4941, 0.3971, 0.479, 0.4335, 0.589, 0.4335, 0.5498, 0.3569, 0.5181, 0.3569, 0.4415, 0.2567, 0.4415, 0.4122, 0.5181, 0.3569, 0.5181, 0.312, 0.5584, 0.1542, 0.4965, 0.2183, 0.4941, 0.3971, 0.56, 0.3662, 0.4965, 0.2817, 0.5584, 0.3458, 0.5367, 0.2072, 0.5181, 0.188, 0.4415, 0.08779, 0.4415, 0.2433, 0.5181, 0.188, 0.5181, 0.1431, 0.589, 0.06647, 0.479, 0.06647, 0.5181, 0.1431, 0.5498, 0.1431, 0.6123, 0.2162, 0.6055, 0.1038, 0.5498, 0.1431, 0.5519, 0.1769, 0.625, 0.1617, 0.625, 0.1431, 0.5948, 0.1224, 0.5778, 0.1817, 0.5166, 0.2373, 0.5738, 0.2305, 0.6119, 0.1748, 0.5947, 0.1769, 0.5738, 0.1038, 0.5166, 0.2162, 0.5947, 0.1769, 0.6119, 0.1431, 0.6412, 0.06647, 0.5957, 0.06647, 0.5778, 0.1817, 0.639, 0.185, 0.1762, 0.6462, 0.2334, 0.5338, 0.1553, 0.5731, 0.1381, 0.6069, 0.1088, 0.6835, 0.1543, 0.6835, 0.1722, 0.5683, 0.111, 0.565, 0.125, 0.5883, 0.125, 0.6069, 0.1552, 0.6276, 0.1722, 0.5683, 0.1477, 0.5883, 0.125, 0.5883, 0.09559, 0.6309, 0.1552, 0.6276, 0.1445, 0.5512, 0.1377, 0.6084, 0.2278, 0.5152, 0.2329, 0.4608, 0.2133, 0.5, 0.2002, 0.5131, 0.1818, 0.5629, 0.2278, 0.5152, 0.2133, 0.5131, 0.2133, 0.5, 0.1836, 0.5152, 0.1818, 0.5629, 0.1588, 0.6084, 0.2712, 0.5512, 0.2319, 0.5131, 0.1981, 0.5303, 0.161, 0.6835, 0.271, 0.6835, 0.2671, 0.5353, 0.1619, 0.5369, 0.1377, 0.5338, 0.1445, 0.6462, 0.2755, 0.6505, 0.2671, 0.5353, 0.2712, 0.5195, 0.1588, 0.5127, 0.1603, 0.6421, 0.2755, 0.6505, 0.3085, 0.646, 0.3085, 0.536, 0.1619, 0.5369, 0.1603, 0.6421, 0.6055, 0.1462, 0.6123, 0.03379, 0.4829, 0.03533, 0.4745, 0.1505, 0.479, 0.1835, 0.589, 0.1835, 0.5881, 0.03687, 0.4829, 0.03533, 0.4415, 0.03603, 0.4415, 0.146, 0.5897, 0.1421, 0.5881, 0.03687, 0.5912, 0.01269, 0.4788, 0.01946, 0.4745, 0.1505, 0.5897, 0.1421, 0.4788, 0.05115, 0.5912, 0.1084, 0.5519, 0.03032, 0.5181, 0.01313, 0.4415, -0.01621, 0.4415, 0.02934, 0.5567, 0.04719, 0.56, -0.01396, 0.589, 0.8165, 0.479, 0.8165, 0.5181, 0.8931, 0.5498, 0.8931, 0.5367, 0.02274, 0.5367, 0.0, 0.4941, -0.02941, 0.4974, 0.03024, 0.6119, 0.08829, 0.625, 0.08829, 0.6098, 0.05858, 0.5621, 0.05684, 0.5166, 0.03379, 0.5738, 0.1462, 0.6119, 0.1069, 0.5947, 0.07313, 0.5738, 0.01946, 0.5166, 0.01269, 0.6098, 0.1028, 0.6642, 0.1079, 0.625, 0.08829, 0.6119, 0.07517, 0.5621, 0.05684, 0.6098, 0.1028, 0.1445, 0.6038, 0.1377, 0.7162, 0.2671, 0.7147, 0.2755, 0.5995, 0.271, 0.5665, 0.161, 0.5665, 0.1619, 0.7131, 0.2671, 0.7147, 0.3085, 0.714, 0.3085, 0.604, 0.1603, 0.6079, 0.1619, 0.7131, 0.1588, 0.7373, 0.2712, 0.7305, 0.2755, 0.5995, 0.1603, 0.6079, 0.2712, 0.6988, 0.1588, 0.6416, 0.1981, 0.7197, 0.2319, 0.7369, 0.2133, 0.75, 0.2133, 0.7369, 0.1818, 0.6871, 0.1836, 0.7348, 0.2002, 0.7369, 0.2133, 0.75, 0.2278, 0.7348, 0.1818, 0.6871, 0.1377, 0.6416, 0.1445, 0.6988, 0.2329, 0.7892, 0.2278, 0.7348, 0.1381, 0.6617, 0.125, 0.6617, 0.1402, 0.6914, 0.1879, 0.6932, 0.2334, 0.7162, 0.1762, 0.6038, 0.1381, 0.6431, 0.1553, 0.6769, 0.1762, 0.7305, 0.2334, 0.7373, 0.1402, 0.6472, 0.08578, 0.6421, 0.125, 0.6617, 0.1381, 0.6748, 0.1879, 0.6932, 0.1402, 0.6472, 0.4415, 0.4536, 0.4415, 0.5464, 0.5584, 0.5958, 0.5584, 0.4042, 0.5367, 0.5428, 0.5367, 0.4572, 0.4965, 0.4683, 0.4965, 0.5317, 0.604, 0.3165, 0.5577, 0.3165, 0.5166, 0.4662, 0.6123, 0.4662, 0.4695, 0.4895, 0.6145, 0.4895, 0.6055, 0.3538, 0.5738, 0.3538, 0.5786, 0.6835, 0.6714, 0.6835, 0.7208, 0.5666, 0.5292, 0.5666, 0.6145, 0.3445, 0.4695, 0.4895, 0.5574, 0.4641, 0.5891, 0.4324, 0.3286, 0.6835, 0.4214, 0.6835, 0.4708, 0.5666, 0.2792, 0.5666, 0.4178, 0.5883, 0.3322, 0.5883, 0.3433, 0.6285, 0.4067, 0.6285, 0.1915, 0.521, 0.1915, 0.5673, 0.3412, 0.6084, 0.3412, 0.5127, 0.3645, 0.6555, 0.3645, 0.5105, 0.2288, 0.5195, 0.2288, 0.5512, 0.354, 0.5673, 0.3077, 0.521, 0.2666, 0.5127, 0.3623, 0.6084, 0.2195, 0.5105, 0.3645, 0.6555, 0.3555, 0.5512, 0.3238, 0.5195, 0.4415, 0.7036, 0.4415, 0.7964, 0.5584, 0.8458, 0.5584, 0.6542, 0.5367, 0.7928, 0.5367, 0.7072, 0.4965, 0.7183, 0.4965, 0.7817, 0.604, 0.8173, 0.5577, 0.771, 0.5166, 0.7627, 0.6123, 0.8584, 0.4695, 0.7605, 0.6145, 0.9055, 0.6055, 0.8012, 0.5738, 0.7695, 0.5577, 0.9335, 0.604, 0.9335, 0.6123, 0.7838, 0.5166, 0.7838, 0.6145, 0.7605, 0.4695, 0.7605, 0.5738, 0.8962, 0.6055, 0.8962, 0.354, 0.6617, 0.3077, 0.6617, 0.2666, 0.6945, 0.3623, 0.6945, 0.2195, 0.7395, 0.3645, 0.7395, 0.3555, 0.644, 0.3238, 0.644, 0.3077, 0.729, 0.354, 0.6827, 0.3623, 0.6416, 0.2666, 0.7373, 0.3645, 0.5945, 0.2195, 0.7395, 0.3238, 0.7305, 0.3555, 0.6988, 0.1915, 0.6827, 0.1915, 0.729, 0.3412, 0.7373, 0.3412, 0.6416, 0.3645, 0.7395, 0.3645, 0.5945, 0.2288, 0.6988, 0.2288, 0.7305, 0.5577, 0.229, 0.604, 0.1827, 0.6123, 0.1416, 0.5166, 0.2373, 0.6145, 0.09448, 0.4695, 0.2395, 0.5738, 0.2305, 0.6055, 0.1988, 0.4415, 0.2036, 0.4415, 0.2964, 0.5584, 0.3458, 0.5584, 0.1542, 0.5367, 0.2928, 0.5367, 0.2072, 0.4965, 0.2183, 0.4965, 0.2817, 0.604, 0.06647, 0.5577, 0.06647, 0.5166, 0.2162, 0.6123, 0.2162, 0.4695, 0.2395, 0.6145, 0.2395, 0.6055, 0.1038, 0.5738, 0.1038, 0.146, 0.6835, 0.1923, 0.6835, 0.2334, 0.5338, 0.1377, 0.5338, 0.2805, 0.5105, 0.1355, 0.5105, 0.1445, 0.6462, 0.1762, 0.6462, 0.1923, 0.521, 0.146, 0.5673, 0.1377, 0.6084, 0.2334, 0.5127, 0.1355, 0.6555, 0.2805, 0.5105, 0.1762, 0.5195, 0.1445, 0.5512, 0.3085, 0.5673, 0.3085, 0.521, 0.1588, 0.5127, 0.1588, 0.6084, 0.1355, 0.5105, 0.1355, 0.6555, 0.2712, 0.5512, 0.2712, 0.5195, 0.5577, 0.1835, 0.604, 0.1835, 0.6123, 0.03379, 0.5166, 0.03379, 0.6145, 0.01053, 0.4695, 0.01053, 0.5738, 0.1462, 0.6055, 0.1462, 0.4415, 0.02095, 0.4415, 0.06734, 0.5912, 0.1084, 0.5912, 0.01269, 0.6145, 0.1555, 0.6145, 0.01053, 0.4788, 0.01946, 0.4788, 0.05115, 0.604, 0.06734, 0.5577, 0.02095, 0.5166, 0.01269, 0.6123, 0.1084, 0.4695, 0.01053, 0.6145, 0.1555, 0.6055, 0.05115, 0.5738, 0.01946, 0.1923, 0.5665, 0.146, 0.5665, 0.1377, 0.7162, 0.2334, 0.7162, 0.1355, 0.7395, 0.2805, 0.7395, 0.1762, 0.6038, 0.1445, 0.6038, 0.3085, 0.729, 0.3085, 0.6827, 0.1588, 0.6416, 0.1588, 0.7373, 0.1355, 0.5945, 0.1355, 0.7395, 0.2712, 0.7305, 0.2712, 0.6988, 0.146, 0.6827, 0.1923, 0.729, 0.2334, 0.7373, 0.1377, 0.6416, 0.2805, 0.7395, 0.1355, 0.5945, 0.1445, 0.6988, 0.1762, 0.7305, 0.3085, 0.6835, 0.3085, 0.5665, 0.161, 0.5665, 0.161, 0.6835, 0.146, 0.5665, 0.146, 0.6835, 0.271, 0.6835, 0.271, 0.5665, 0.125, 0.6069, 0.125, 0.6431, 0.1543, 0.6835, 0.1543, 0.5665, 0.1923, 0.6835, 0.1923, 0.5665, 0.1088, 0.5665, 0.1088, 0.6835, 0.1915, 0.6835, 0.3085, 0.6835, 0.3085, 0.536, 0.1915, 0.536, 0.3085, 0.521, 0.1915, 0.521, 0.1915, 0.646, 0.3085, 0.646, 0.2681, 0.5, 0.2319, 0.5, 0.1915, 0.5293, 0.3085, 0.5293, 0.1915, 0.5673, 0.3085, 0.5673, 0.3085, 0.4838, 0.1915, 0.4838, 0.4415, 0.6835, 0.5585, 0.6835, 0.5585, 0.5067, 0.4415, 0.5067, 0.5585, 0.4536, 0.4415, 0.4536, 0.4415, 0.6622, 0.5585, 0.6622, 0.5585, 0.3165, 0.4415, 0.3165, 0.4415, 0.4933, 0.5585, 0.4933, 0.4415, 0.5464, 0.5585, 0.5464, 0.5585, 0.3378, 0.4415, 0.3378, 0.5181, 0.0, 0.4819, 0.0, 0.4415, 0.02934, 0.5585, 0.02934, 0.4415, 0.06734, 0.5585, 0.06734, 0.5585, -0.01621, 0.4415, -0.01621, 0.4415, 0.1835, 0.5585, 0.1835, 0.5585, 0.03603, 0.4415, 0.03603, 0.5585, 0.02095, 0.4415, 0.02095, 0.4415, 0.146, 0.5585, 0.146, 0.4415, 0.9335, 0.5585, 0.9335, 0.5585, 0.7567, 0.4415, 0.7567, 0.5585, 0.7036, 0.4415, 0.7036, 0.4415, 0.9122, 0.5585, 0.9122, 0.5585, 0.5665, 0.4415, 0.5665, 0.4415, 0.7433, 0.5585, 0.7433, 0.4415, 0.7964, 0.5585, 0.7964, 0.5585, 0.5878, 0.4415, 0.5878, 0.4415, 0.4335, 0.5585, 0.4335, 0.5585, 0.2567, 0.4415, 0.2567, 0.5585, 0.2036, 0.4415, 0.2036, 0.4415, 0.4122, 0.5585, 0.4122, 0.5585, 0.06647, 0.4415, 0.06647, 0.4415, 0.2433, 0.5585, 0.2433, 0.4415, 0.2964, 0.5585, 0.2964, 0.5585, 0.08779, 0.4415, 0.08779, 0.625, 0.8931, 0.625, 0.8569, 0.5957, 0.8165, 0.5957, 0.9335, 0.5577, 0.8165, 0.5577, 0.9335, 0.6412, 0.9335, 0.6412, 0.8165, 0.4415, 0.8165, 0.4415, 0.9335, 0.589, 0.9335, 0.589, 0.8165, 0.604, 0.9335, 0.604, 0.8165, 0.479, 0.8165, 0.479, 0.9335, 0.8085, 0.6835, 0.8085, 0.5665, 0.6317, 0.5665, 0.6317, 0.6835, 0.5786, 0.5665, 0.5786, 0.6835, 0.7872, 0.6835, 0.7872, 0.5665, 0.4415, 0.5665, 0.4415, 0.6835, 0.6183, 0.6835, 0.6183, 0.5665, 0.6714, 0.6835, 0.6714, 0.5665, 0.4628, 0.5665, 0.4628, 0.6835, 0.3085, 0.5665, 0.1915, 0.5665, 0.1915, 0.714, 0.3085, 0.714, 0.1915, 0.729, 0.3085, 0.729, 0.3085, 0.604, 0.1915, 0.604, 0.2319, 0.75, 0.2681, 0.75, 0.3085, 0.7207, 0.1915, 0.7207, 0.3085, 0.6827, 0.1915, 0.6827, 0.1915, 0.7662, 0.3085, 0.7662, 0.625, 0.1431, 0.625, 0.1069, 0.5957, 0.06647, 0.5957, 0.1835, 0.5577, 0.06647, 0.5577, 0.1835, 0.6412, 0.1835, 0.6412, 0.06647, 0.4415, 0.06647, 0.4415, 0.1835, 0.589, 0.1835, 0.589, 0.06647, 0.604, 0.1835, 0.604, 0.06647, 0.479, 0.06647, 0.479, 0.1835, 0.625, 0.3931, 0.625, 0.3569, 0.5957, 0.3165, 0.5957, 0.4335, 0.5577, 0.3165, 0.5577, 0.4335, 0.6412, 0.4335, 0.6412, 0.3165, 0.4415, 0.3165, 0.4415, 0.4335, 0.589, 0.4335, 0.589, 0.3165, 0.604, 0.4335, 0.604, 0.3165, 0.479, 0.3165, 0.479, 0.4335, 0.1915, 0.5665, 0.1915, 0.6835, 0.3683, 0.6835, 0.3683, 0.5665, 0.4214, 0.6835, 0.4214, 0.5665, 0.2128, 0.5665, 0.2128, 0.6835, 0.5585, 0.6835, 0.5585, 0.5665, 0.3817, 0.5665, 0.3817, 0.6835, 0.3286, 0.5665, 0.3286, 0.6835, 0.5372, 0.6835, 0.5372, 0.5665, 0.5584, 0.4042, 0.5584, 0.5958, 0.4965, 0.5317, 0.4965, 0.4683])
me_cube.materials.append(mat_material)
me_cube.use_mirror_vertex_groups = False
me_cube.update()

# ---- objects
ob_cube = bpy.data.objects.new('Cube', me_cube)

# ---- transforms, parenting, visibility, modifiers, constraints
ob_cube.location = (-0.7384, -0.2259, 1.626)
ob_cube.rotation_euler = (0.671, -0.5684, -2.219)
ob_cube.scale = (1.909, 1.909, 1.909)
ob_cube.lock_rotations_4d = False
ob_cube.empty_display_type = 'ARROWS'
ob_cube.lineart.crease_threshold = 0.0

# ---- collection membership
col_collection.objects.link(ob_cube)

# ---- scene / render settings (as saved in the file)
scene.frame_start = 1; scene.frame_end = 250; scene.frame_set(1)
scene.render.engine = 'BLENDER_EEVEE_NEXT'
scene.cycles.sampling_pattern = 'TABULATED_SOBOL'
scene.view_settings.view_transform = 'Filmic'
bpy.context.view_layer.update()

# ---- added for rendering (the .blend has no active camera and no usable light): camera, sun
cam_auto = bpy.data.cameras.new('AutoCamera')
cam_auto.lens = 50.0
cam_auto.sensor_width = 36.0
cam_auto.clip_end = 1000.0
ob_auto_camera = bpy.data.objects.new('AutoCamera', cam_auto)
scene.collection.objects.link(ob_auto_camera)
ob_auto_camera.location = (12.6385, -16.2781, 12.3272)
ob_auto_camera.rotation_euler = (1.09748, -7.21219e-08, 0.694738)
scene.camera = ob_auto_camera
light_auto_sun = bpy.data.lights.new('AutoSun', 'SUN')
light_auto_sun.energy = 3.0
light_auto_sun.angle = 0.0523599
ob_auto_sun = bpy.data.objects.new('AutoSun', light_auto_sun)
scene.collection.objects.link(ob_auto_sun)
ob_auto_sun.rotation_euler = (0.872665, 0.174533, 0.523599)
bpy.context.view_layer.update()
